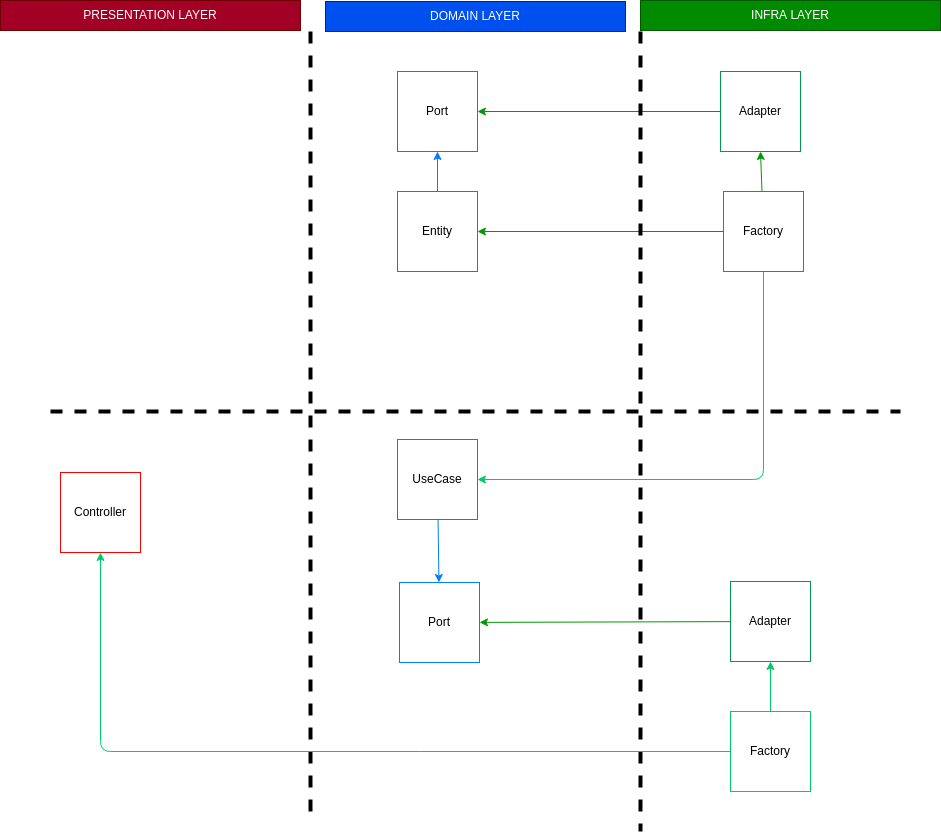

The diagram above was exported from draw.io. Its source (the exported page's mxGraphModel, read from the mxfile embedded in the PNG):
<mxGraphModel dx="2677" dy="2039" grid="1" gridSize="10" guides="1" tooltips="1" connect="1" arrows="1" fold="1" page="1" pageScale="1" pageWidth="850" pageHeight="1100" math="0" shadow="0">
  <root>
    <mxCell id="0" />
    <mxCell id="1" parent="0" />
    <mxCell id="44" style="edgeStyle=none;html=1;entryX=0.5;entryY=1;entryDx=0;entryDy=0;strokeColor=#007FFF;" edge="1" parent="1" source="2" target="12">
      <mxGeometry relative="1" as="geometry" />
    </mxCell>
    <mxCell id="2" value="Entity" style="whiteSpace=wrap;html=1;aspect=fixed;strokeColor=#007FFF;" parent="1" vertex="1">
      <mxGeometry x="347" y="160" width="80" height="80" as="geometry" />
    </mxCell>
    <mxCell id="54" style="edgeStyle=none;html=1;entryX=1;entryY=0.5;entryDx=0;entryDy=0;strokeColor=#009900;strokeWidth=1;" edge="1" parent="1" source="11" target="2">
      <mxGeometry relative="1" as="geometry">
        <mxPoint x="570" y="200" as="targetPoint" />
      </mxGeometry>
    </mxCell>
    <mxCell id="55" style="edgeStyle=none;html=1;strokeColor=#009900;strokeWidth=1;entryX=0.5;entryY=1;entryDx=0;entryDy=0;" edge="1" parent="1" source="11" target="22">
      <mxGeometry relative="1" as="geometry">
        <mxPoint x="713" y="130" as="targetPoint" />
      </mxGeometry>
    </mxCell>
    <mxCell id="58" style="edgeStyle=none;html=1;entryX=1;entryY=0.5;entryDx=0;entryDy=0;strokeColor=#00CC66;strokeWidth=1;" edge="1" parent="1" source="11" target="28">
      <mxGeometry relative="1" as="geometry">
        <Array as="points">
          <mxPoint x="713" y="448" />
        </Array>
      </mxGeometry>
    </mxCell>
    <mxCell id="11" value="Factory" style="whiteSpace=wrap;html=1;aspect=fixed;strokeColor=#007FFF;" parent="1" vertex="1">
      <mxGeometry x="673" y="160" width="80" height="80" as="geometry" />
    </mxCell>
    <mxCell id="12" value="Port" style="whiteSpace=wrap;html=1;aspect=fixed;strokeColor=#007FFF;" parent="1" vertex="1">
      <mxGeometry x="347" y="40" width="80" height="80" as="geometry" />
    </mxCell>
    <mxCell id="23" style="edgeStyle=none;html=1;strokeColor=#009900;" parent="1" source="22" target="12" edge="1">
      <mxGeometry relative="1" as="geometry" />
    </mxCell>
    <mxCell id="22" value="Adapter" style="whiteSpace=wrap;html=1;aspect=fixed;strokeColor=#00994D;" parent="1" vertex="1">
      <mxGeometry x="670" y="40" width="80" height="80" as="geometry" />
    </mxCell>
    <mxCell id="37" style="edgeStyle=none;html=1;strokeColor=#007FFF;" edge="1" parent="1" source="28" target="36">
      <mxGeometry relative="1" as="geometry" />
    </mxCell>
    <mxCell id="28" value="UseCase" style="whiteSpace=wrap;html=1;aspect=fixed;strokeColor=#007FFF;" vertex="1" parent="1">
      <mxGeometry x="347" y="408" width="80" height="80" as="geometry" />
    </mxCell>
    <mxCell id="30" value="Controller" style="whiteSpace=wrap;html=1;aspect=fixed;strokeColor=#FF0000;" vertex="1" parent="1">
      <mxGeometry x="10" y="441" width="80" height="80" as="geometry" />
    </mxCell>
    <mxCell id="43" style="edgeStyle=none;html=1;strokeColor=#009900;" edge="1" parent="1" source="35" target="36">
      <mxGeometry relative="1" as="geometry" />
    </mxCell>
    <mxCell id="35" value="Adapter" style="whiteSpace=wrap;html=1;aspect=fixed;strokeColor=#00994D;" vertex="1" parent="1">
      <mxGeometry x="680" y="550" width="80" height="80" as="geometry" />
    </mxCell>
    <mxCell id="36" value="Port" style="whiteSpace=wrap;html=1;aspect=fixed;strokeColor=#007FFF;" vertex="1" parent="1">
      <mxGeometry x="349" y="551" width="80" height="80" as="geometry" />
    </mxCell>
    <mxCell id="39" value="" style="endArrow=none;dashed=1;html=1;strokeWidth=4;" edge="1" parent="1">
      <mxGeometry width="50" height="50" relative="1" as="geometry">
        <mxPoint y="380" as="sourcePoint" />
        <mxPoint x="850" y="380" as="targetPoint" />
      </mxGeometry>
    </mxCell>
    <mxCell id="45" value="" style="endArrow=none;dashed=1;html=1;strokeWidth=4;" edge="1" parent="1">
      <mxGeometry width="50" height="50" relative="1" as="geometry">
        <mxPoint x="260" as="sourcePoint" />
        <mxPoint x="260" y="790" as="targetPoint" />
      </mxGeometry>
    </mxCell>
    <mxCell id="46" value="" style="endArrow=none;dashed=1;html=1;strokeWidth=4;" edge="1" parent="1">
      <mxGeometry width="50" height="50" relative="1" as="geometry">
        <mxPoint x="590" as="sourcePoint" />
        <mxPoint x="590" y="800" as="targetPoint" />
      </mxGeometry>
    </mxCell>
    <mxCell id="47" value="DOMAIN LAYER" style="text;html=1;strokeColor=#001DBC;fillColor=#0050ef;align=center;verticalAlign=middle;whiteSpace=wrap;rounded=0;fontColor=#ffffff;" vertex="1" parent="1">
      <mxGeometry x="275" y="-30" width="300" height="30" as="geometry" />
    </mxCell>
    <mxCell id="48" value="INFRA LAYER" style="text;html=1;strokeColor=#005700;fillColor=#008a00;align=center;verticalAlign=middle;whiteSpace=wrap;rounded=0;fontColor=#ffffff;" vertex="1" parent="1">
      <mxGeometry x="590" y="-31" width="300" height="30" as="geometry" />
    </mxCell>
    <mxCell id="49" value="PRESENTATION LAYER" style="text;html=1;strokeColor=#6F0000;fillColor=#a20025;align=center;verticalAlign=middle;whiteSpace=wrap;rounded=0;fontColor=#ffffff;" vertex="1" parent="1">
      <mxGeometry x="-50" y="-31" width="300" height="30" as="geometry" />
    </mxCell>
    <mxCell id="60" style="edgeStyle=none;html=1;entryX=0.5;entryY=1;entryDx=0;entryDy=0;strokeColor=#00CC66;strokeWidth=1;" edge="1" parent="1" source="59" target="35">
      <mxGeometry relative="1" as="geometry" />
    </mxCell>
    <mxCell id="61" style="edgeStyle=none;html=1;entryX=0.5;entryY=1;entryDx=0;entryDy=0;strokeColor=#00CC66;strokeWidth=1;" edge="1" parent="1" source="59" target="30">
      <mxGeometry relative="1" as="geometry">
        <Array as="points">
          <mxPoint x="50" y="720" />
        </Array>
      </mxGeometry>
    </mxCell>
    <mxCell id="59" value="Factory" style="whiteSpace=wrap;html=1;aspect=fixed;strokeColor=#00CC66;" vertex="1" parent="1">
      <mxGeometry x="680" y="680" width="80" height="80" as="geometry" />
    </mxCell>
  </root>
</mxGraphModel>